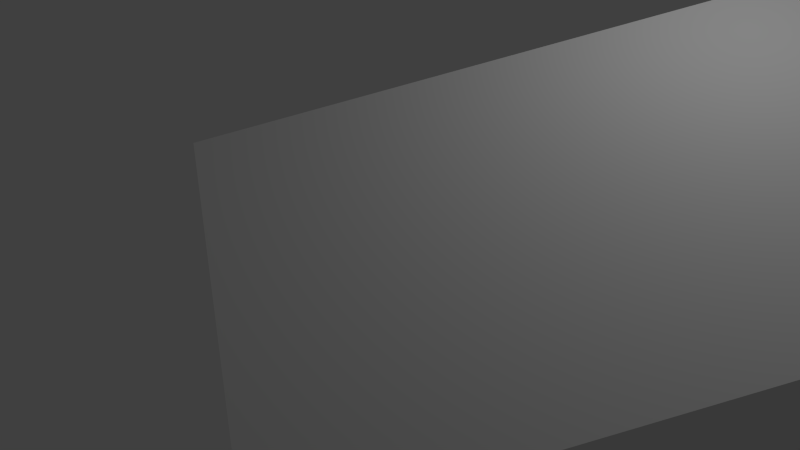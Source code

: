 # Source: lucas12.blend  (saved by Blender 2.62.0; exported with 4.5.12 LTS)
import bpy
from mathutils import Matrix  # noqa: F401  (used for matrix-valued properties, if any)

bpy.ops.wm.read_factory_settings(use_empty=True)
scene = bpy.context.scene
scene.name = 'Scene'

# ---- collections
col_collection_1 = bpy.data.collections.new('Collection 1'); scene.collection.children.link(col_collection_1)

# ---- materials (node trees are filled in below, after node groups)
mat_material = bpy.data.materials.new('Material')
mat_material.alpha_threshold = 0.0
mat_material.use_transparent_shadow = False
mat_material.roughness = 0.5
mat_material.line_color = (0.0, 0.0, 0.0, 1.0)

# ---- material node trees

# ---- world
world_world = bpy.data.worlds.new('World'); scene.world = world_world
world_world.color = (0.05088, 0.05088, 0.05088)
world_world.use_sun_shadow = False
world_world.sun_shadow_jitter_overblur = 0.0
world_world.cycles.sampling_method = 'MANUAL'
world_world.cycles.sample_map_resolution = 256

# ---- cameras
cam_camera = bpy.data.cameras.new('Camera')
cam_camera.clip_end = 100.0
cam_camera.lens = 35.0
cam_camera.sensor_width = 32.0
cam_camera.sensor_height = 18.0
cam_camera.ortho_scale = 7.314
cam_camera.dof.focus_distance = 0.0
cam_camera.dof.aperture_fstop = 128.0

# ---- lights
light_lamp = bpy.data.lights.new('Lamp', 'POINT')
light_lamp.transmission_factor = 0.0
light_lamp.cutoff_distance = 30.0
light_lamp.energy = 100.0
light_lamp.shadow_buffer_clip_start = 1.001
light_lamp.shadow_soft_size = 1.0
light_lamp.shadow_maximum_resolution = 0.006
light_lamp.use_absolute_resolution = True
light_lamp.cycles.use_multiple_importance_sampling = False

# ---- meshes
me_cube = bpy.data.meshes.new('Cube')
me_cube.from_pydata([(1.0, 1.0, -1.0), (1.0, -1.0, -1.0), (-1.0, -1.0, -1.0), (-1.0, 1.0, -1.0), (1.0, 1.0, 1.0), (1.0, -1.0, 1.0), (-1.0, -1.0, 1.0), (-1.0, 1.0, 1.0)], [], [(0, 1, 2, 3), (4, 7, 6, 5), (0, 4, 5, 1), (1, 5, 6, 2), (2, 6, 7, 3), (4, 0, 3, 7)])
me_cube.materials.append(mat_material)
me_cube.use_remesh_preserve_volume = False
me_cube.use_remesh_preserve_attributes = False
me_cube.use_mirror_vertex_groups = False
me_cube.update()

# ---- objects
ob_cube = bpy.data.objects.new('Cube', me_cube)
ob_lamp = bpy.data.objects.new('Lamp', light_lamp)
ob_camera = bpy.data.objects.new('Camera', cam_camera)

# ---- transforms, parenting, visibility, modifiers, constraints
ob_cube.location = (3.055, 2.145, -1.84)
ob_cube.rotation_euler = (-4.194, -1.125, -1.068)
ob_cube.scale = (4.512, 2.161, 4.512)
ob_cube.lock_rotations_4d = False
ob_cube.empty_display_type = 'ARROWS'
ob_cube.lineart.crease_threshold = 0.0
ob_lamp.location = (4.076, 1.005, 5.904)
ob_lamp.rotation_euler = (0.6503, 0.05522, 1.866)
ob_lamp.lock_rotations_4d = False
ob_lamp.empty_display_type = 'ARROWS'
ob_lamp.color = (0.0, 0.0, 0.0, 0.0)
ob_lamp.lineart.crease_threshold = 0.0
ob_camera.location = (7.481, -6.508, 5.344)
ob_camera.rotation_euler = (1.109, 0.01082, 0.8149)
ob_camera.lock_rotations_4d = False
ob_camera.empty_display_type = 'ARROWS'
ob_camera.color = (0.0, 0.0, 0.0, 0.0)
ob_camera.display_type = 'WIRE'
ob_camera.lineart.crease_threshold = 0.0

# ---- collection membership
col_collection_1.objects.link(ob_cube)
col_collection_1.objects.link(ob_lamp)
col_collection_1.objects.link(ob_camera)

# ---- scene / render settings (as saved in the file)
scene.camera = ob_camera
scene.frame_start = 1; scene.frame_end = 250; scene.frame_set(1)
scene.render.engine = 'BLENDER_EEVEE_NEXT'
scene.render.image_settings.color_mode = 'RGB'
scene.render.image_settings.compression = 90
scene.render.resolution_percentage = 50
scene.render.dither_intensity = 0.0
scene.render.bake_margin = 2
scene.render.bake_bias = 0.0
scene.cycles.use_denoising = False
scene.cycles.samples = 10
scene.cycles.sampling_pattern = 'TABULATED_SOBOL'
scene.cycles.light_sampling_threshold = 0.0
scene.cycles.use_adaptive_sampling = False
scene.cycles.use_light_tree = False
scene.cycles.blur_glossy = 0.0
scene.cycles.volume_bounces = 1
scene.cycles.pixel_filter_type = 'GAUSSIAN'
scene.cycles.sample_clamp_indirect = 0.0
scene.view_settings.view_transform = 'Standard'
bpy.context.view_layer.update()
